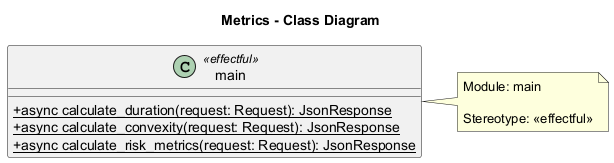

The diagram above was rendered by PlantUML. Its source (embedded in the PNG):
@startuml
title Metrics - Class Diagram

skinparam classAttributeIconSize 0
skinparam linetype ortho

class main <<effectful>> {
  +{static} async calculate_duration(request: Request): JsonResponse
  +{static} async calculate_convexity(request: Request): JsonResponse
  +{static} async calculate_risk_metrics(request: Request): JsonResponse
}
note right of main
  Module: main
  
  Stereotype: <<effectful>>
end note


@enduml